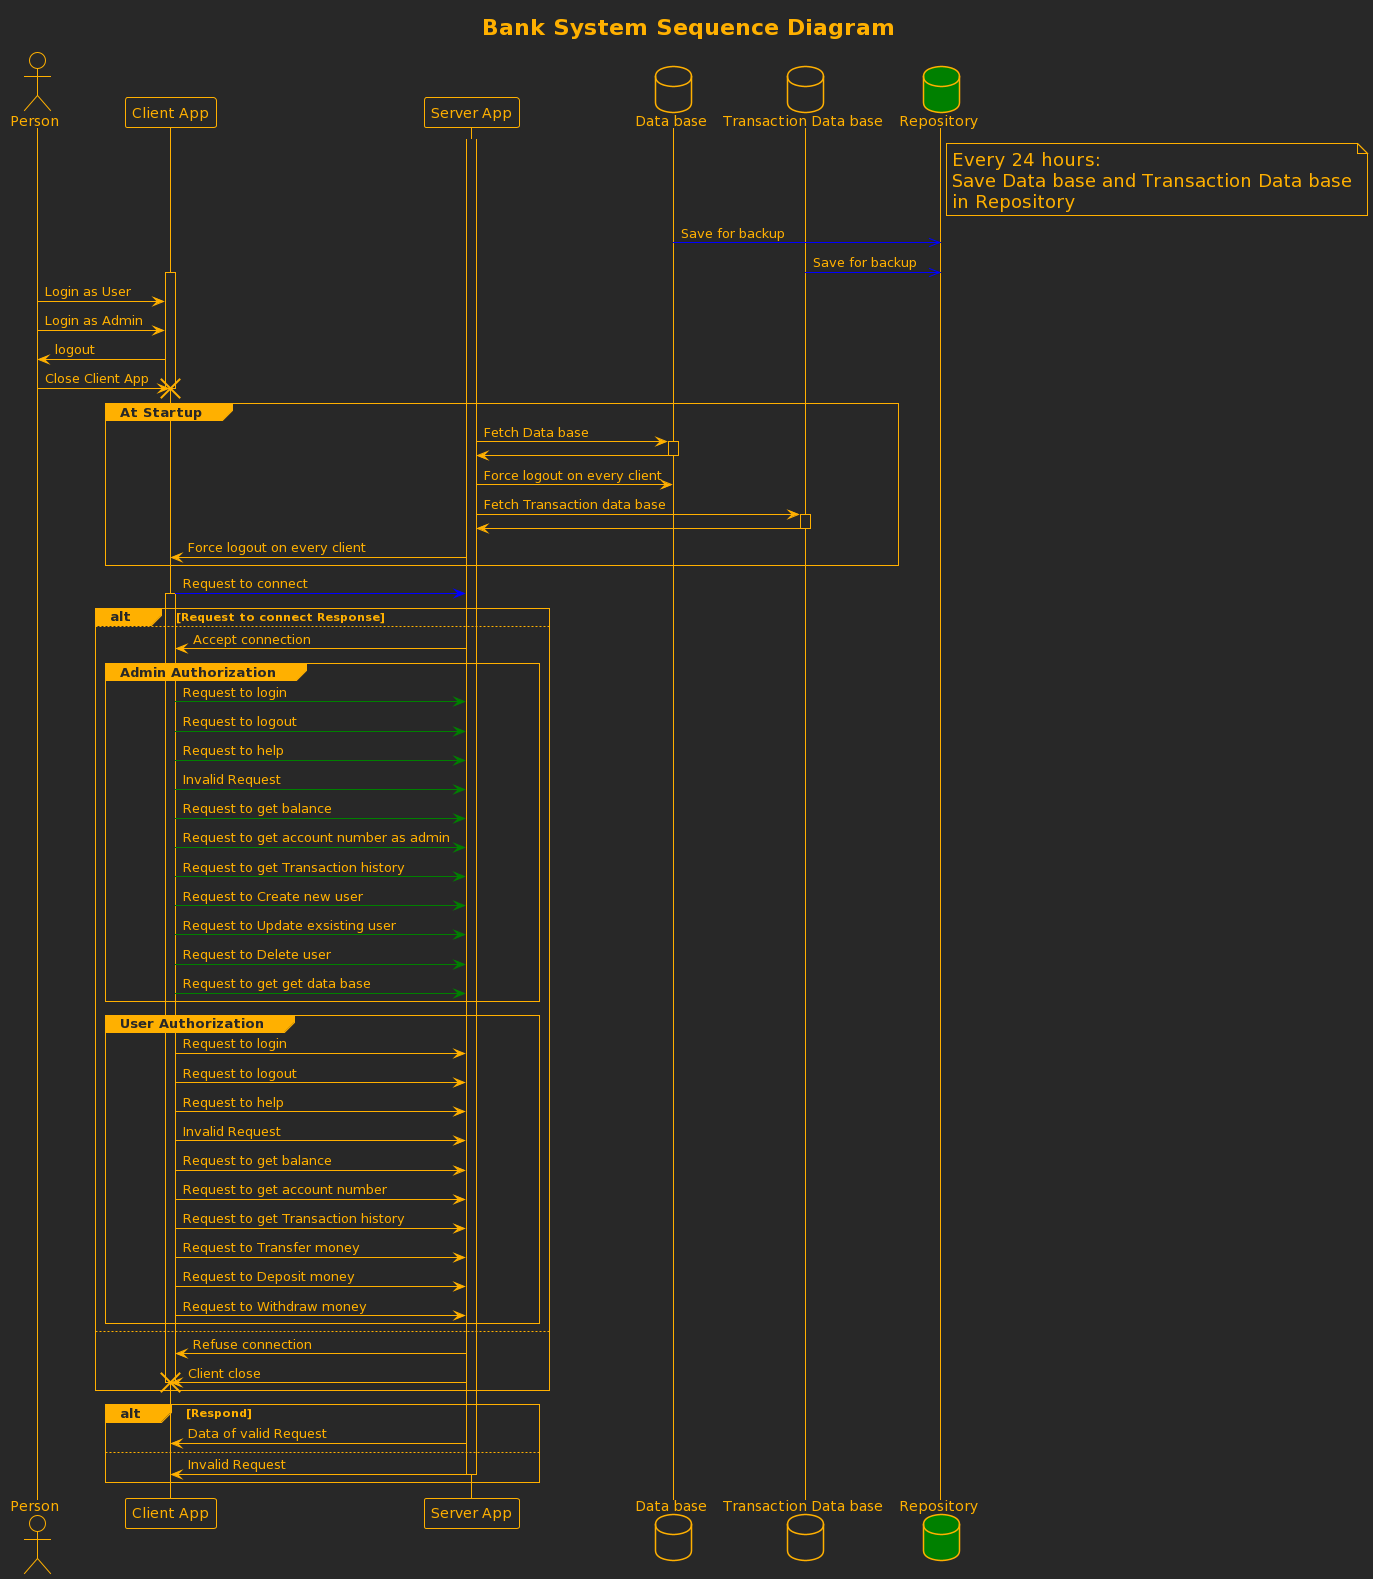

The diagram above was rendered by PlantUML. Its source (embedded in the PNG):
@startuml
!theme crt-amber

title Bank System Sequence Diagram

skinparam noteFontSize 18

actor "Person" as user
participant "Client App" as client_app
participant "Server App" as server_app
database "Data base" as data
database "Transaction Data base" as trans
database "Repository" #green
note right of Repository: Every 24 hours:\nSave Data base and Transaction Data base\nin Repository

data -[#blue]>> Repository: Save for backup
trans -[#blue]>> Repository: Save for backup
activate client_app
user -> client_app: Login as User
user -> client_app: Login as Admin
client_app -> user: logout
user -> client_app: Close Client App
destroy client_app
deactivate client_app
group At Startup
server_app -> data:  Fetch Data base
activate data
data -> server_app
deactivate data
server_app -> data:  Force logout on every client  
server_app -> trans: Fetch Transaction data base
activate trans
trans -> server_app
deactivate trans
server_app -> client_app: Force logout on every client 
end

activate server_app
client_app -[#blue]> server_app : Request to connect 
alt Request to connect Response
activate client_app
else
server_app -> client_app: Accept connection
group Admin Authorization
    client_app -[#green]> server_app: Request to login
    client_app -[#green]> server_app: Request to logout
    client_app -[#green]> server_app: Request to help
    client_app -[#green]> server_app: Invalid Request
    client_app -[#green]> server_app: Request to get balance
    client_app -[#green]> server_app: Request to get account number as admin
    client_app -[#green]> server_app: Request to get Transaction history
    client_app -[#green]> server_app: Request to Create new user
    client_app -[#green]> server_app: Request to Update exsisting user
    client_app -[#green]> server_app: Request to Delete user
    client_app -[#green]> server_app: Request to get get data base
end

group User Authorization
    client_app -> server_app: Request to login
    client_app -> server_app: Request to logout
    client_app -> server_app: Request to help
    client_app -> server_app: Invalid Request
    client_app -> server_app: Request to get balance
    client_app -> server_app: Request to get account number
    client_app -> server_app: Request to get Transaction history
    client_app -> server_app: Request to Transfer money
    client_app -> server_app: Request to Deposit money
    client_app -> server_app: Request to Withdraw money
end
else
server_app -> client_app: Refuse connection
server_app -> client_app: Client close
destroy client_app
end

alt Respond
server_app -> client_app : Data of valid Request
else
server_app -> client_app : Invalid Request 
deactivate server_app 
end
@enduml